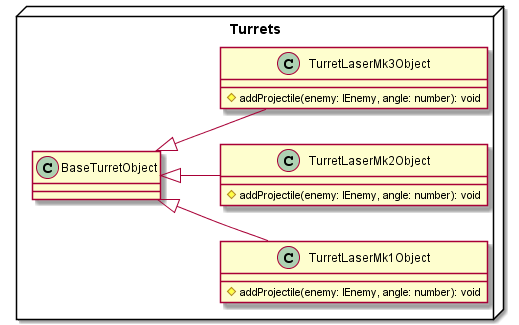

The diagram above was rendered by PlantUML. Its source (embedded in the PNG):
@startuml
left to right direction

package Turrets <<Node>> {
	class TurretLaserMk1Object extends BaseTurretObject {
		#addProjectile(enemy: IEnemy, angle: number): void
	}
	class TurretLaserMk2Object extends BaseTurretObject {
		#addProjectile(enemy: IEnemy, angle: number): void
	}
	class TurretLaserMk3Object extends BaseTurretObject {
		#addProjectile(enemy: IEnemy, angle: number): void
	}
@enduml